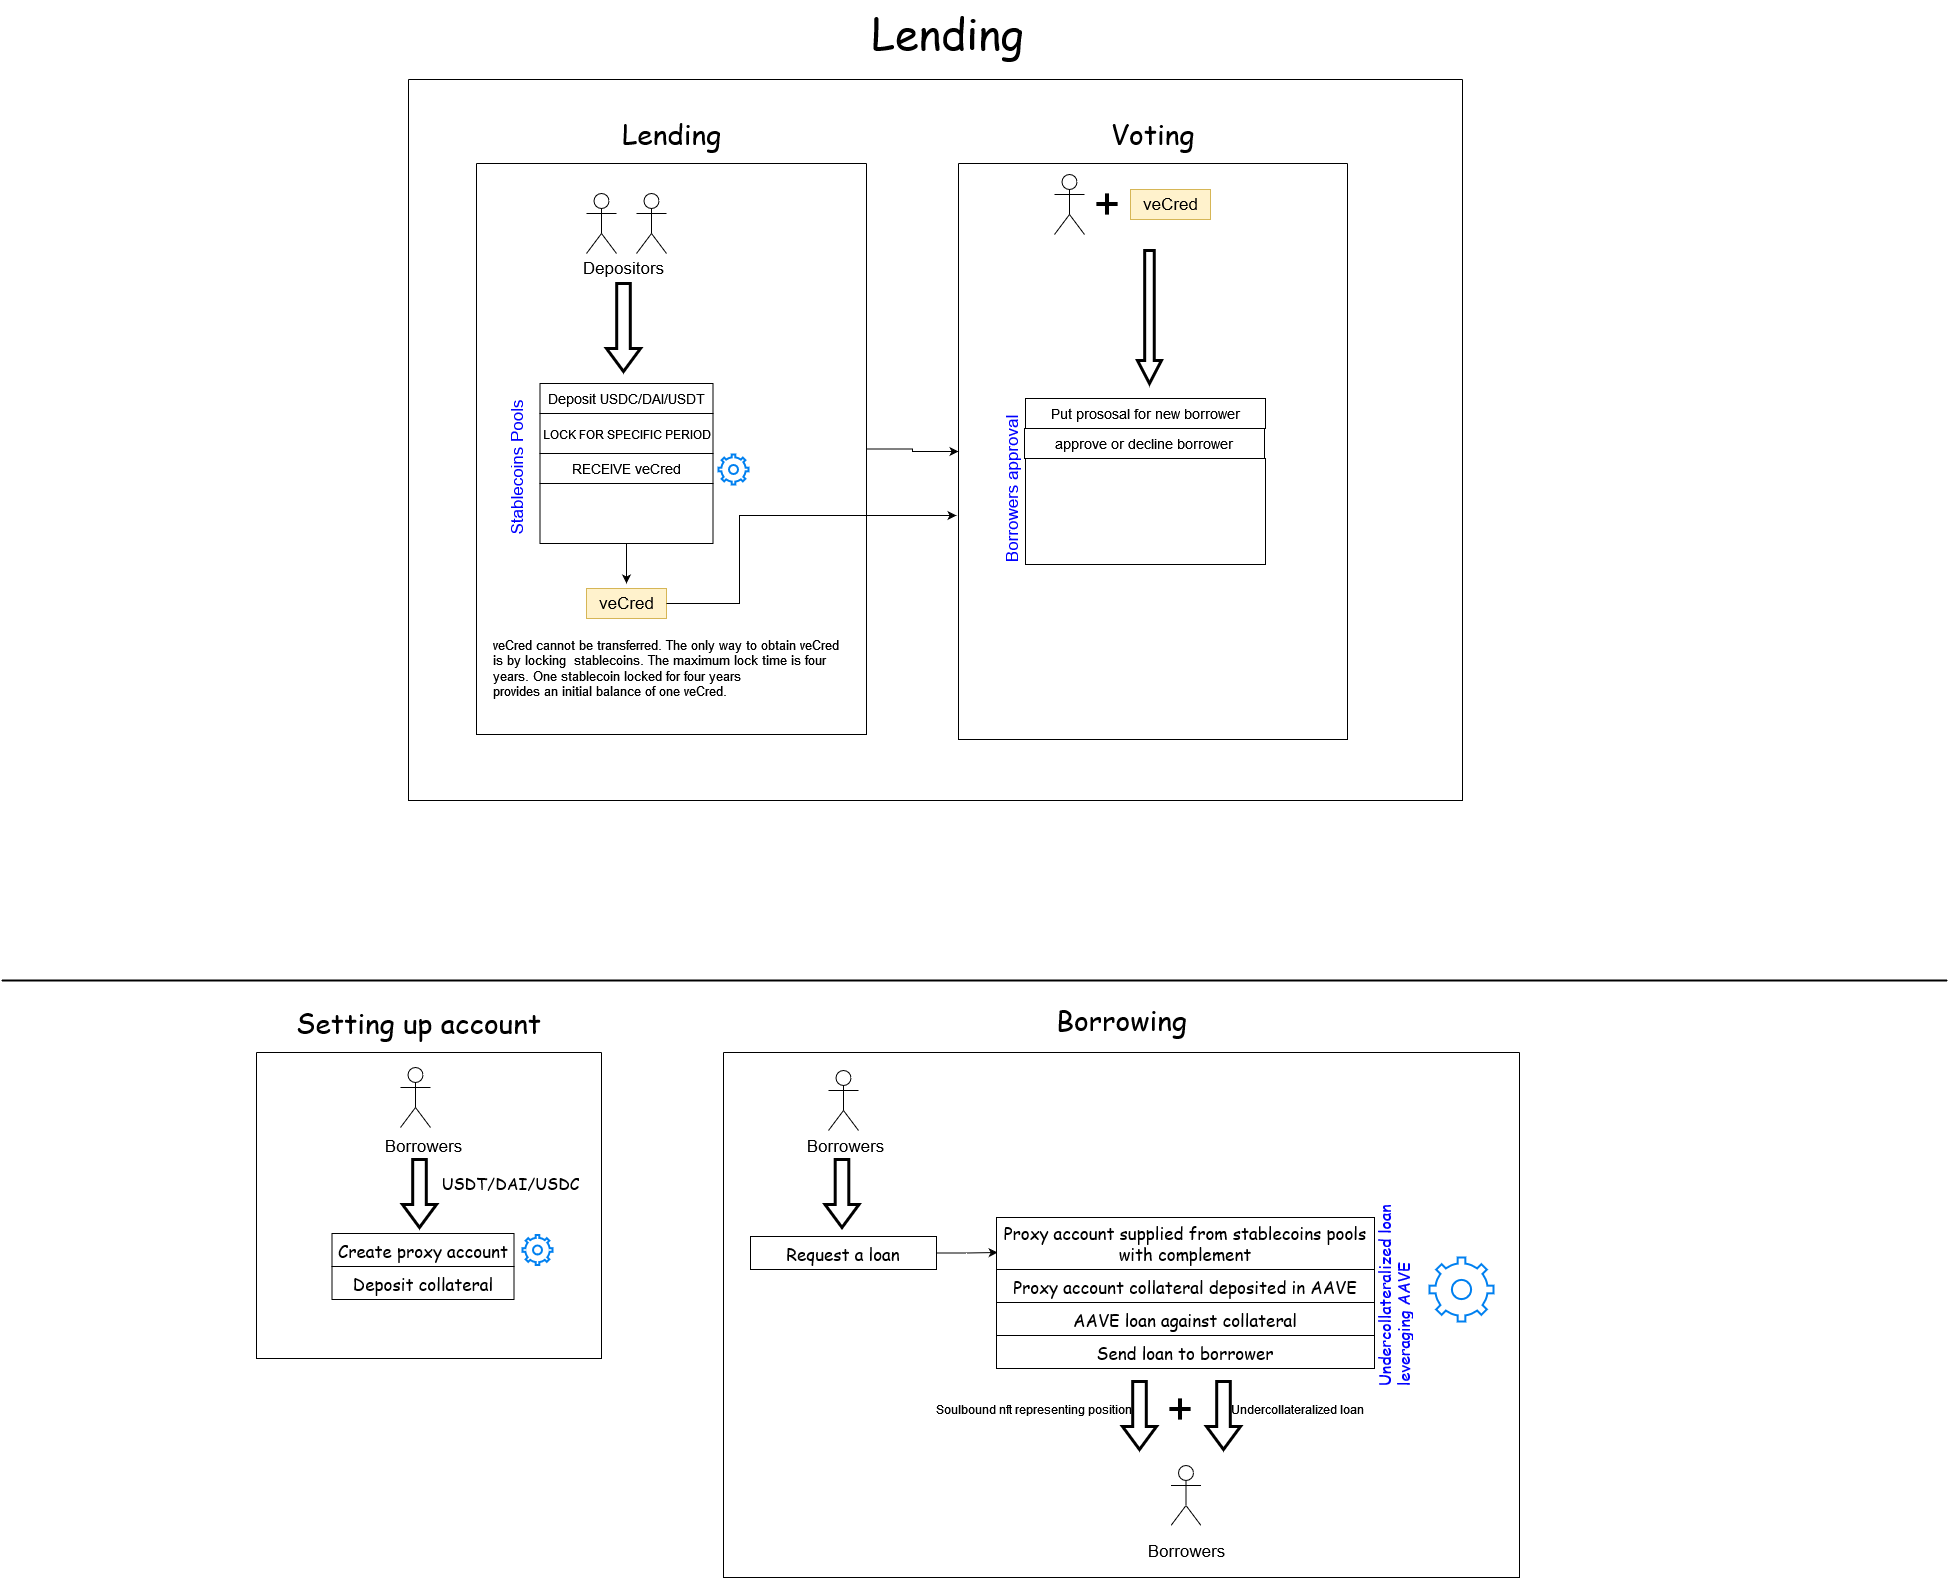

The diagram above was exported from draw.io. Its source (the exported page's mxGraphModel, read from the mxfile embedded in the PNG):
<mxGraphModel dx="1038" dy="564" grid="0" gridSize="14" guides="1" tooltips="1" connect="1" arrows="1" fold="1" page="1" pageScale="1" pageWidth="2000" pageHeight="1800" background="#FFFFFF" math="0" shadow="0">
  <root>
    <mxCell id="0" />
    <mxCell id="1" parent="0" />
    <mxCell id="p7ViXeRY7wUNIltU4D7A-12" style="edgeStyle=orthogonalEdgeStyle;rounded=0;orthogonalLoop=1;jettySize=auto;html=1;fontSize=17;" parent="1" edge="1">
      <mxGeometry relative="1" as="geometry">
        <mxPoint x="652" y="630" as="targetPoint" />
        <mxPoint x="652" y="590" as="sourcePoint" />
      </mxGeometry>
    </mxCell>
    <mxCell id="p7ViXeRY7wUNIltU4D7A-7" value="&lt;font style=&quot;font-size: 17px;&quot;&gt;Depositors&lt;/font&gt;" style="text;html=1;align=center;verticalAlign=middle;resizable=0;points=[];autosize=1;strokeColor=none;fillColor=none;strokeWidth=4;" parent="1" vertex="1">
      <mxGeometry x="599" y="300" width="100" height="30" as="geometry" />
    </mxCell>
    <mxCell id="p7ViXeRY7wUNIltU4D7A-8" value="&lt;font color=&quot;#0000FF&quot;&gt;Stablecoins Pools&lt;/font&gt;" style="text;html=1;align=center;verticalAlign=middle;resizable=0;points=[];autosize=1;strokeColor=none;fillColor=none;fontSize=17;rotation=-90;" parent="1" vertex="1">
      <mxGeometry x="466" y="499" width="153" height="32" as="geometry" />
    </mxCell>
    <mxCell id="p7ViXeRY7wUNIltU4D7A-11" value="" style="html=1;shadow=0;dashed=0;align=center;verticalAlign=middle;shape=mxgraph.arrows2.arrow;dy=0.6;dx=23;direction=south;notch=0;fontSize=17;strokeWidth=3;" parent="1" vertex="1">
      <mxGeometry x="632" y="330" width="34" height="88" as="geometry" />
    </mxCell>
    <mxCell id="p7ViXeRY7wUNIltU4D7A-16" value="Deposit USDC/DAI/USDT" style="rounded=0;whiteSpace=wrap;html=1;fontSize=14;strokeWidth=1;" parent="1" vertex="1">
      <mxGeometry x="565.5" y="430" width="173" height="30" as="geometry" />
    </mxCell>
    <mxCell id="p7ViXeRY7wUNIltU4D7A-17" value="&lt;font style=&quot;font-size: 12px;&quot;&gt;LOCK FOR SPECIFIC PERIOD&lt;/font&gt;" style="rounded=0;whiteSpace=wrap;html=1;fontSize=14;strokeWidth=1;" parent="1" vertex="1">
      <mxGeometry x="565.5" y="460" width="173" height="40" as="geometry" />
    </mxCell>
    <mxCell id="p7ViXeRY7wUNIltU4D7A-18" value="RECEIVE veCred" style="rounded=0;whiteSpace=wrap;html=1;fontSize=14;strokeWidth=1;" parent="1" vertex="1">
      <mxGeometry x="565.5" y="500" width="173" height="30" as="geometry" />
    </mxCell>
    <mxCell id="p7ViXeRY7wUNIltU4D7A-20" value="" style="rounded=0;whiteSpace=wrap;html=1;fontSize=14;strokeWidth=1;" parent="1" vertex="1">
      <mxGeometry x="565.5" y="530" width="173" height="60" as="geometry" />
    </mxCell>
    <mxCell id="p7ViXeRY7wUNIltU4D7A-22" value="" style="shape=umlActor;verticalLabelPosition=bottom;verticalAlign=top;html=1;fontSize=12;strokeWidth=1;" parent="1" vertex="1">
      <mxGeometry x="612" y="240" width="30" height="60" as="geometry" />
    </mxCell>
    <mxCell id="p7ViXeRY7wUNIltU4D7A-23" value="" style="shape=umlActor;verticalLabelPosition=bottom;verticalAlign=top;html=1;fontSize=12;strokeWidth=1;" parent="1" vertex="1">
      <mxGeometry x="662" y="240" width="30" height="60" as="geometry" />
    </mxCell>
    <mxCell id="p7ViXeRY7wUNIltU4D7A-73" style="edgeStyle=orthogonalEdgeStyle;rounded=0;orthogonalLoop=1;jettySize=auto;html=1;exitX=1;exitY=0.5;exitDx=0;exitDy=0;entryX=0;entryY=0.5;entryDx=0;entryDy=0;fontFamily=Comic Sans MS;fontSize=43;fontColor=default;anchorPointDirection=0;" parent="1" source="p7ViXeRY7wUNIltU4D7A-40" target="p7ViXeRY7wUNIltU4D7A-59" edge="1">
      <mxGeometry relative="1" as="geometry" />
    </mxCell>
    <mxCell id="p7ViXeRY7wUNIltU4D7A-40" value="" style="swimlane;startSize=0;fontSize=12;strokeWidth=1;" parent="1" vertex="1">
      <mxGeometry x="502" y="210" width="390" height="571" as="geometry">
        <mxRectangle x="90" y="20" width="50" height="40" as="alternateBounds" />
      </mxGeometry>
    </mxCell>
    <mxCell id="p7ViXeRY7wUNIltU4D7A-13" value="veCred" style="text;html=1;align=center;verticalAlign=middle;resizable=0;points=[];autosize=1;strokeColor=#d6b656;fillColor=#fff2cc;fontSize=17;" parent="p7ViXeRY7wUNIltU4D7A-40" vertex="1">
      <mxGeometry x="110" y="425" width="80" height="30" as="geometry" />
    </mxCell>
    <mxCell id="p7ViXeRY7wUNIltU4D7A-48" value="&lt;div align=&quot;left&quot;&gt;&lt;font style=&quot;font-size: 13px;&quot;&gt;veCred cannot be transferred. The only way to obtain veCred is by locking&amp;nbsp; &lt;/font&gt;&lt;font style=&quot;font-size: 13px;&quot;&gt;stablecoins. The maximum lock time is four years. One stablecoin locked for four years &lt;/font&gt;&lt;br&gt;&lt;font style=&quot;font-size: 13px;&quot;&gt;provides an initial balance of one veCred.&lt;/font&gt;&lt;/div&gt;" style="rounded=0;whiteSpace=wrap;html=1;fontFamily=Helvetica;fontSize=13;strokeWidth=1;align=left;fillColor=none;strokeColor=none;" parent="p7ViXeRY7wUNIltU4D7A-40" vertex="1">
      <mxGeometry x="15" y="475" width="349" height="60" as="geometry" />
    </mxCell>
    <mxCell id="p7ViXeRY7wUNIltU4D7A-42" value="Lending" style="text;html=1;align=center;verticalAlign=middle;resizable=0;points=[];autosize=1;strokeColor=none;fillColor=none;fontSize=28;fontFamily=Comic Sans MS;" parent="1" vertex="1">
      <mxGeometry x="638.5" y="157" width="117" height="46" as="geometry" />
    </mxCell>
    <mxCell id="p7ViXeRY7wUNIltU4D7A-59" value="" style="swimlane;startSize=0;fontSize=12;strokeWidth=1;fixDash=1;" parent="1" vertex="1">
      <mxGeometry x="984" y="210" width="389" height="576" as="geometry">
        <mxRectangle x="90" y="20" width="50" height="40" as="alternateBounds" />
      </mxGeometry>
    </mxCell>
    <mxCell id="p7ViXeRY7wUNIltU4D7A-50" value="" style="shape=umlActor;verticalLabelPosition=bottom;verticalAlign=top;html=1;fontSize=12;strokeWidth=1;" parent="p7ViXeRY7wUNIltU4D7A-59" vertex="1">
      <mxGeometry x="96" y="11" width="30" height="60" as="geometry" />
    </mxCell>
    <mxCell id="p7ViXeRY7wUNIltU4D7A-51" value="veCred" style="text;html=1;align=center;verticalAlign=middle;resizable=0;points=[];autosize=1;strokeColor=#d6b656;fillColor=#fff2cc;fontSize=17;" parent="p7ViXeRY7wUNIltU4D7A-59" vertex="1">
      <mxGeometry x="172" y="26" width="80" height="30" as="geometry" />
    </mxCell>
    <mxCell id="p7ViXeRY7wUNIltU4D7A-52" value="" style="shape=image;html=1;verticalAlign=top;verticalLabelPosition=bottom;labelBackgroundColor=#ffffff;imageAspect=0;aspect=fixed;image=https://cdn0.iconfinder.com/data/icons/geosm-e-commerce/48/add-128.png;fontFamily=Helvetica;fontSize=13;strokeWidth=1;fillColor=none;" parent="p7ViXeRY7wUNIltU4D7A-59" vertex="1">
      <mxGeometry x="130" y="22" width="38" height="38" as="geometry" />
    </mxCell>
    <mxCell id="p7ViXeRY7wUNIltU4D7A-53" value="" style="html=1;shadow=0;dashed=0;align=center;verticalAlign=middle;shape=mxgraph.arrows2.arrow;dy=0.6;dx=23;direction=south;notch=0;fontSize=17;strokeWidth=3;" parent="p7ViXeRY7wUNIltU4D7A-59" vertex="1">
      <mxGeometry x="179" y="87" width="23.95" height="133" as="geometry" />
    </mxCell>
    <mxCell id="p7ViXeRY7wUNIltU4D7A-55" value="&lt;div&gt;&lt;font color=&quot;#0000FF&quot;&gt;Borrowers approval&lt;/font&gt;&lt;/div&gt;&lt;div&gt;&lt;font color=&quot;#0000FF&quot;&gt;&lt;br&gt;&lt;/font&gt;&lt;/div&gt;" style="text;html=1;align=center;verticalAlign=middle;resizable=0;points=[];autosize=1;strokeColor=none;fillColor=none;fontSize=17;rotation=-90;" parent="p7ViXeRY7wUNIltU4D7A-59" vertex="1">
      <mxGeometry x="-19" y="300" width="165" height="53" as="geometry" />
    </mxCell>
    <mxCell id="p7ViXeRY7wUNIltU4D7A-56" value="Put prososal for new borrower" style="rounded=0;whiteSpace=wrap;html=1;fontSize=14;strokeWidth=1;" parent="p7ViXeRY7wUNIltU4D7A-59" vertex="1">
      <mxGeometry x="67" y="235" width="240" height="30" as="geometry" />
    </mxCell>
    <mxCell id="p7ViXeRY7wUNIltU4D7A-58" value="" style="rounded=0;whiteSpace=wrap;html=1;fontSize=14;strokeWidth=1;" parent="p7ViXeRY7wUNIltU4D7A-59" vertex="1">
      <mxGeometry x="67" y="295" width="240" height="106" as="geometry" />
    </mxCell>
    <mxCell id="p7ViXeRY7wUNIltU4D7A-64" value="&lt;div style=&quot;font-size: 327px;&quot;&gt;&lt;p style=&quot;font-size: 28px;&quot;&gt;&lt;font style=&quot;font-size: 28px;&quot; face=&quot;Comic Sans MS&quot;&gt;Voting&lt;/font&gt;&lt;/p&gt;&lt;/div&gt;" style="text;html=1;align=center;verticalAlign=middle;resizable=0;points=[];autosize=1;strokeColor=none;fillColor=none;fontSize=28;fontFamily=Comic Sans MS;" parent="1" vertex="1">
      <mxGeometry x="1127.5" y="128.5" width="101" height="103" as="geometry" />
    </mxCell>
    <mxCell id="p7ViXeRY7wUNIltU4D7A-65" value="" style="swimlane;startSize=0;fontSize=12;strokeWidth=1;fixDash=1;" parent="1" vertex="1">
      <mxGeometry x="434" y="126" width="1054" height="721" as="geometry">
        <mxRectangle x="90" y="20" width="50" height="40" as="alternateBounds" />
      </mxGeometry>
    </mxCell>
    <mxCell id="p7ViXeRY7wUNIltU4D7A-70" value="approve or decline borrower" style="rounded=0;whiteSpace=wrap;html=1;fontSize=14;strokeWidth=1;" parent="p7ViXeRY7wUNIltU4D7A-65" vertex="1">
      <mxGeometry x="616" y="349" width="240" height="30" as="geometry" />
    </mxCell>
    <mxCell id="p7ViXeRY7wUNIltU4D7A-100" value="" style="html=1;verticalLabelPosition=bottom;align=center;labelBackgroundColor=#ffffff;verticalAlign=top;strokeWidth=2;strokeColor=#0080F0;shadow=0;dashed=0;shape=mxgraph.ios7.icons.settings;fontFamily=Comic Sans MS;fontSize=17;fontColor=default;" parent="p7ViXeRY7wUNIltU4D7A-65" vertex="1">
      <mxGeometry x="310" y="375" width="30" height="30" as="geometry" />
    </mxCell>
    <mxCell id="p7ViXeRY7wUNIltU4D7A-68" value="Lending" style="text;html=1;align=center;verticalAlign=middle;resizable=0;points=[];autosize=1;strokeColor=none;fillColor=none;fontSize=43;fontFamily=Comic Sans MS;" parent="1" vertex="1">
      <mxGeometry x="888" y="47" width="170" height="64" as="geometry" />
    </mxCell>
    <mxCell id="p7ViXeRY7wUNIltU4D7A-72" value="" style="line;strokeWidth=2;html=1;fontFamily=Comic Sans MS;fontSize=43;fontColor=default;" parent="1" vertex="1">
      <mxGeometry x="27" y="1022" width="1946" height="10" as="geometry" />
    </mxCell>
    <mxCell id="p7ViXeRY7wUNIltU4D7A-74" style="edgeStyle=orthogonalEdgeStyle;rounded=0;orthogonalLoop=1;jettySize=auto;html=1;fontFamily=Comic Sans MS;fontSize=43;fontColor=default;anchorPointDirection=0;bendable=0;" parent="1" source="p7ViXeRY7wUNIltU4D7A-13" edge="1">
      <mxGeometry relative="1" as="geometry">
        <mxPoint x="982" y="562" as="targetPoint" />
        <Array as="points">
          <mxPoint x="765" y="650" />
          <mxPoint x="765" y="562" />
        </Array>
      </mxGeometry>
    </mxCell>
    <mxCell id="p7ViXeRY7wUNIltU4D7A-84" value="" style="shape=umlActor;verticalLabelPosition=bottom;verticalAlign=top;html=1;fontSize=12;strokeWidth=1;" parent="1" vertex="1">
      <mxGeometry x="426" y="1114" width="30" height="60" as="geometry" />
    </mxCell>
    <mxCell id="p7ViXeRY7wUNIltU4D7A-85" value="" style="html=1;shadow=0;dashed=0;align=center;verticalAlign=middle;shape=mxgraph.arrows2.arrow;dy=0.6;dx=23;direction=south;notch=0;fontSize=17;strokeWidth=3;" parent="1" vertex="1">
      <mxGeometry x="428" y="1206" width="34" height="68" as="geometry" />
    </mxCell>
    <mxCell id="p7ViXeRY7wUNIltU4D7A-91" value="&lt;font style=&quot;font-size: 17px;&quot;&gt;Borrowers&lt;/font&gt;" style="text;html=1;align=center;verticalAlign=middle;resizable=0;points=[];autosize=1;strokeColor=none;fillColor=none;strokeWidth=4;" parent="1" vertex="1">
      <mxGeometry x="401" y="1177" width="95" height="32" as="geometry" />
    </mxCell>
    <mxCell id="p7ViXeRY7wUNIltU4D7A-92" value="Create proxy account" style="rounded=0;whiteSpace=wrap;html=1;fontFamily=Comic Sans MS;fontSize=17;fontColor=default;" parent="1" vertex="1">
      <mxGeometry x="357.5" y="1280" width="182" height="33" as="geometry" />
    </mxCell>
    <mxCell id="p7ViXeRY7wUNIltU4D7A-99" value="Deposit collateral" style="rounded=0;whiteSpace=wrap;html=1;fontFamily=Comic Sans MS;fontSize=17;fontColor=default;" parent="1" vertex="1">
      <mxGeometry x="357.5" y="1313" width="182" height="33" as="geometry" />
    </mxCell>
    <mxCell id="p7ViXeRY7wUNIltU4D7A-101" value="" style="html=1;verticalLabelPosition=bottom;align=center;labelBackgroundColor=#ffffff;verticalAlign=top;strokeWidth=2;strokeColor=#0080F0;shadow=0;dashed=0;shape=mxgraph.ios7.icons.settings;fontFamily=Comic Sans MS;fontSize=17;fontColor=default;" parent="1" vertex="1">
      <mxGeometry x="548" y="1281.5000000000002" width="30" height="30" as="geometry" />
    </mxCell>
    <mxCell id="p7ViXeRY7wUNIltU4D7A-102" value="" style="swimlane;startSize=0;fontFamily=Comic Sans MS;fontSize=17;fontColor=default;" parent="1" vertex="1">
      <mxGeometry x="282" y="1099" width="345" height="306" as="geometry" />
    </mxCell>
    <mxCell id="p7ViXeRY7wUNIltU4D7A-110" value="USDT/DAI/USDC" style="text;html=1;align=center;verticalAlign=middle;resizable=0;points=[];autosize=1;strokeColor=none;fillColor=none;fontSize=16;fontFamily=Comic Sans MS;fontColor=default;" parent="p7ViXeRY7wUNIltU4D7A-102" vertex="1">
      <mxGeometry x="170" y="117" width="168" height="28" as="geometry" />
    </mxCell>
    <mxCell id="p7ViXeRY7wUNIltU4D7A-103" value="Setting up account" style="text;html=1;align=center;verticalAlign=middle;resizable=0;points=[];autosize=1;strokeColor=none;fillColor=none;fontSize=28;fontFamily=Comic Sans MS;fontColor=default;" parent="1" vertex="1">
      <mxGeometry x="312" y="1046" width="263" height="46" as="geometry" />
    </mxCell>
    <mxCell id="p7ViXeRY7wUNIltU4D7A-104" value="" style="shape=umlActor;verticalLabelPosition=bottom;verticalAlign=top;html=1;fontSize=12;strokeWidth=1;" parent="1" vertex="1">
      <mxGeometry x="1196.5" y="1512" width="30" height="60" as="geometry" />
    </mxCell>
    <mxCell id="p7ViXeRY7wUNIltU4D7A-105" value="" style="html=1;shadow=0;dashed=0;align=center;verticalAlign=middle;shape=mxgraph.arrows2.arrow;dy=0.6;dx=23;direction=south;notch=0;fontSize=17;strokeWidth=3;" parent="1" vertex="1">
      <mxGeometry x="850.5" y="1206" width="34" height="68" as="geometry" />
    </mxCell>
    <mxCell id="p7ViXeRY7wUNIltU4D7A-106" value="&lt;font style=&quot;font-size: 17px;&quot;&gt;Borrowers&lt;/font&gt;" style="text;html=1;align=center;verticalAlign=middle;resizable=0;points=[];autosize=1;strokeColor=none;fillColor=none;strokeWidth=4;" parent="1" vertex="1">
      <mxGeometry x="823.5" y="1177" width="95" height="32" as="geometry" />
    </mxCell>
    <mxCell id="p7ViXeRY7wUNIltU4D7A-124" style="edgeStyle=orthogonalEdgeStyle;rounded=0;comic=0;orthogonalLoop=1;jettySize=auto;html=1;fontFamily=Comic Sans MS;fontSize=16;fontColor=default;entryX=0.003;entryY=0.673;entryDx=0;entryDy=0;entryPerimeter=0;" parent="1" source="p7ViXeRY7wUNIltU4D7A-107" target="p7ViXeRY7wUNIltU4D7A-111" edge="1">
      <mxGeometry relative="1" as="geometry">
        <mxPoint x="1008" y="1300" as="targetPoint" />
      </mxGeometry>
    </mxCell>
    <mxCell id="p7ViXeRY7wUNIltU4D7A-107" value="Request a loan" style="rounded=0;whiteSpace=wrap;html=1;fontFamily=Comic Sans MS;fontSize=17;fontColor=default;" parent="1" vertex="1">
      <mxGeometry x="776" y="1283" width="186" height="33" as="geometry" />
    </mxCell>
    <mxCell id="p7ViXeRY7wUNIltU4D7A-111" value="Proxy account supplied from stablecoins pools with complement" style="rounded=0;whiteSpace=wrap;html=1;fontFamily=Comic Sans MS;fontSize=17;fontColor=default;" parent="1" vertex="1">
      <mxGeometry x="1022" y="1264" width="378" height="52" as="geometry" />
    </mxCell>
    <mxCell id="p7ViXeRY7wUNIltU4D7A-112" value="Proxy account collateral deposited in AAVE" style="rounded=0;whiteSpace=wrap;html=1;fontFamily=Comic Sans MS;fontSize=17;fontColor=default;" parent="1" vertex="1">
      <mxGeometry x="1022" y="1316" width="378" height="33" as="geometry" />
    </mxCell>
    <mxCell id="p7ViXeRY7wUNIltU4D7A-113" value="AAVE loan against collateral" style="rounded=0;whiteSpace=wrap;html=1;fontFamily=Comic Sans MS;fontSize=17;fontColor=default;" parent="1" vertex="1">
      <mxGeometry x="1022" y="1349" width="378" height="33" as="geometry" />
    </mxCell>
    <mxCell id="p7ViXeRY7wUNIltU4D7A-114" value="Send loan to borrower" style="rounded=0;whiteSpace=wrap;html=1;fontFamily=Comic Sans MS;fontSize=17;fontColor=default;" parent="1" vertex="1">
      <mxGeometry x="1022" y="1382" width="378" height="33" as="geometry" />
    </mxCell>
    <mxCell id="p7ViXeRY7wUNIltU4D7A-119" value="" style="html=1;shadow=0;dashed=0;align=center;verticalAlign=middle;shape=mxgraph.arrows2.arrow;dy=0.6;dx=23;direction=south;notch=0;fontSize=17;strokeWidth=3;" parent="1" vertex="1">
      <mxGeometry x="1232" y="1428" width="34" height="68" as="geometry" />
    </mxCell>
    <mxCell id="p7ViXeRY7wUNIltU4D7A-120" value="&lt;font style=&quot;font-size: 17px;&quot;&gt;Borrowers&lt;/font&gt;" style="text;html=1;align=center;verticalAlign=middle;resizable=0;points=[];autosize=1;strokeColor=none;fillColor=none;strokeWidth=4;" parent="1" vertex="1">
      <mxGeometry x="1164" y="1582" width="95" height="32" as="geometry" />
    </mxCell>
    <mxCell id="p7ViXeRY7wUNIltU4D7A-121" value="" style="html=1;shadow=0;dashed=0;align=center;verticalAlign=middle;shape=mxgraph.arrows2.arrow;dy=0.6;dx=23;direction=south;notch=0;fontSize=17;strokeWidth=3;" parent="1" vertex="1">
      <mxGeometry x="1148" y="1428" width="34" height="68" as="geometry" />
    </mxCell>
    <mxCell id="p7ViXeRY7wUNIltU4D7A-122" value="" style="shape=umlActor;verticalLabelPosition=bottom;verticalAlign=top;html=1;fontSize=12;strokeWidth=1;" parent="1" vertex="1">
      <mxGeometry x="854" y="1117" width="30" height="60" as="geometry" />
    </mxCell>
    <mxCell id="p7ViXeRY7wUNIltU4D7A-125" value="Undercollateralized loan" style="text;html=1;align=center;verticalAlign=middle;resizable=0;points=[];autosize=1;strokeColor=none;fillColor=none;strokeWidth=4;" parent="1" vertex="1">
      <mxGeometry x="1246" y="1442" width="154" height="28" as="geometry" />
    </mxCell>
    <mxCell id="p7ViXeRY7wUNIltU4D7A-126" value="Soulbound nft representing position" style="text;html=1;align=center;verticalAlign=middle;resizable=0;points=[];autosize=1;strokeColor=none;fillColor=none;strokeWidth=4;" parent="1" vertex="1">
      <mxGeometry x="954" y="1442" width="210" height="28" as="geometry" />
    </mxCell>
    <mxCell id="p7ViXeRY7wUNIltU4D7A-127" value="" style="shape=image;html=1;verticalAlign=top;verticalLabelPosition=bottom;labelBackgroundColor=#ffffff;imageAspect=0;aspect=fixed;image=https://cdn0.iconfinder.com/data/icons/geosm-e-commerce/48/add-128.png;fontFamily=Helvetica;fontSize=13;strokeWidth=1;fillColor=none;fontColor=default;" parent="1" vertex="1">
      <mxGeometry x="1187" y="1437" width="38" height="38" as="geometry" />
    </mxCell>
    <mxCell id="p7ViXeRY7wUNIltU4D7A-133" value="&lt;font color=&quot;#0000FF&quot;&gt;Undercollateralized loan leveraging AAVE&lt;/font&gt;" style="text;html=1;strokeColor=none;fillColor=none;spacing=5;spacingTop=-20;whiteSpace=wrap;overflow=hidden;rounded=0;fontFamily=Comic Sans MS;fontSize=16;fontColor=default;rotation=-90;" parent="1" vertex="1">
      <mxGeometry x="1337.5" y="1321.5" width="190" height="43" as="geometry" />
    </mxCell>
    <mxCell id="p7ViXeRY7wUNIltU4D7A-134" value="" style="html=1;verticalLabelPosition=bottom;align=center;labelBackgroundColor=#ffffff;verticalAlign=top;strokeWidth=2;strokeColor=#0080F0;shadow=0;dashed=0;shape=mxgraph.ios7.icons.settings;fontFamily=Comic Sans MS;fontSize=17;fontColor=default;" parent="1" vertex="1">
      <mxGeometry x="1455" y="1304" width="64" height="64" as="geometry" />
    </mxCell>
    <mxCell id="p7ViXeRY7wUNIltU4D7A-135" value="" style="swimlane;startSize=0;fontFamily=Comic Sans MS;fontSize=16;fontColor=#0000FF;" parent="1" vertex="1">
      <mxGeometry x="749" y="1099" width="796" height="525" as="geometry" />
    </mxCell>
    <mxCell id="p7ViXeRY7wUNIltU4D7A-136" value="Borrowing" style="text;html=1;align=center;verticalAlign=middle;resizable=0;points=[];autosize=1;strokeColor=none;fillColor=none;fontSize=28;fontFamily=Comic Sans MS;fontColor=#000000;" parent="1" vertex="1">
      <mxGeometry x="1072.5" y="1043" width="149" height="46" as="geometry" />
    </mxCell>
  </root>
</mxGraphModel>